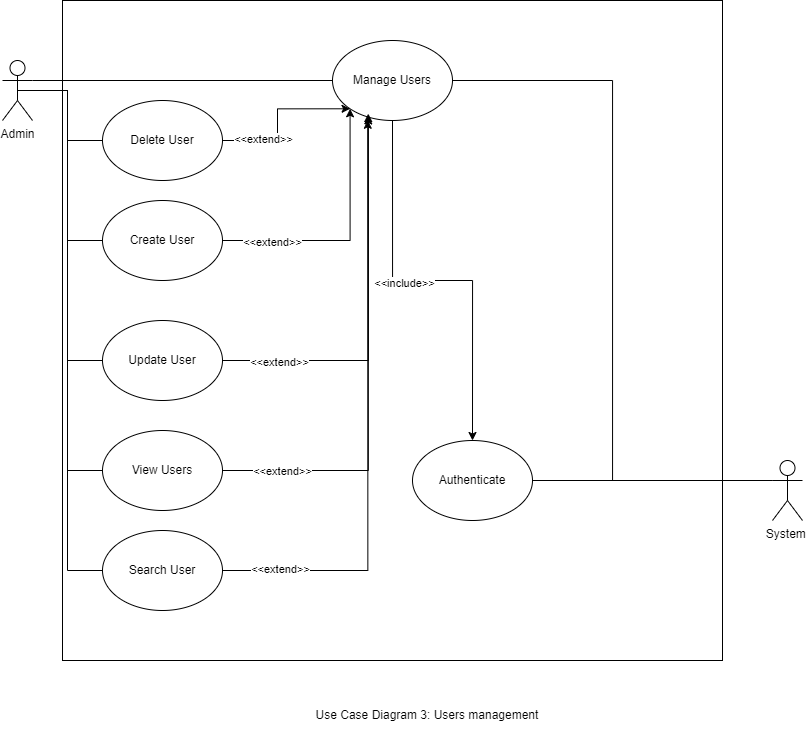

The diagram above was exported from draw.io. Its source (the exported page's mxGraphModel, read from the mxfile embedded in the PNG):
<mxGraphModel dx="1235" dy="614" grid="1" gridSize="10" guides="1" tooltips="1" connect="1" arrows="1" fold="1" page="1" pageScale="1" pageWidth="1169" pageHeight="826" background="none" math="0" shadow="0">
  <root>
    <mxCell id="0" />
    <mxCell id="1" parent="0" />
    <mxCell id="mie_pbGPaxeNMXSdJQv2-41" value="" style="whiteSpace=wrap;html=1;aspect=fixed;" vertex="1" parent="1">
      <mxGeometry x="280" y="150" width="660" height="660" as="geometry" />
    </mxCell>
    <mxCell id="mie_pbGPaxeNMXSdJQv2-57" style="edgeStyle=orthogonalEdgeStyle;rounded=0;orthogonalLoop=1;jettySize=auto;html=1;exitX=1;exitY=0.3333333333333333;exitDx=0;exitDy=0;exitPerimeter=0;entryX=0;entryY=0.5;entryDx=0;entryDy=0;endArrow=none;endFill=0;" edge="1" parent="1" source="mie_pbGPaxeNMXSdJQv2-42" target="mie_pbGPaxeNMXSdJQv2-54">
      <mxGeometry relative="1" as="geometry" />
    </mxCell>
    <mxCell id="mie_pbGPaxeNMXSdJQv2-83" style="edgeStyle=orthogonalEdgeStyle;rounded=0;orthogonalLoop=1;jettySize=auto;html=1;exitX=0.5;exitY=0.5;exitDx=0;exitDy=0;exitPerimeter=0;entryX=0;entryY=0.5;entryDx=0;entryDy=0;endArrow=none;endFill=0;" edge="1" parent="1" source="mie_pbGPaxeNMXSdJQv2-42" target="mie_pbGPaxeNMXSdJQv2-82">
      <mxGeometry relative="1" as="geometry" />
    </mxCell>
    <mxCell id="mie_pbGPaxeNMXSdJQv2-84" style="edgeStyle=orthogonalEdgeStyle;rounded=0;orthogonalLoop=1;jettySize=auto;html=1;exitX=0.5;exitY=0.5;exitDx=0;exitDy=0;exitPerimeter=0;entryX=0;entryY=0.5;entryDx=0;entryDy=0;endArrow=none;endFill=0;" edge="1" parent="1" source="mie_pbGPaxeNMXSdJQv2-42" target="mie_pbGPaxeNMXSdJQv2-79">
      <mxGeometry relative="1" as="geometry" />
    </mxCell>
    <mxCell id="mie_pbGPaxeNMXSdJQv2-85" style="edgeStyle=orthogonalEdgeStyle;rounded=0;orthogonalLoop=1;jettySize=auto;html=1;exitX=0.5;exitY=0.5;exitDx=0;exitDy=0;exitPerimeter=0;entryX=0;entryY=0.5;entryDx=0;entryDy=0;endArrow=none;endFill=0;" edge="1" parent="1" source="mie_pbGPaxeNMXSdJQv2-42" target="mie_pbGPaxeNMXSdJQv2-80">
      <mxGeometry relative="1" as="geometry" />
    </mxCell>
    <mxCell id="mie_pbGPaxeNMXSdJQv2-86" style="edgeStyle=orthogonalEdgeStyle;rounded=0;orthogonalLoop=1;jettySize=auto;html=1;exitX=0.5;exitY=0.5;exitDx=0;exitDy=0;exitPerimeter=0;entryX=0;entryY=0.5;entryDx=0;entryDy=0;endArrow=none;endFill=0;" edge="1" parent="1" source="mie_pbGPaxeNMXSdJQv2-42" target="mie_pbGPaxeNMXSdJQv2-81">
      <mxGeometry relative="1" as="geometry" />
    </mxCell>
    <mxCell id="mie_pbGPaxeNMXSdJQv2-100" style="edgeStyle=orthogonalEdgeStyle;rounded=0;orthogonalLoop=1;jettySize=auto;html=1;exitX=0.5;exitY=0.5;exitDx=0;exitDy=0;exitPerimeter=0;entryX=0;entryY=0.5;entryDx=0;entryDy=0;endArrow=none;endFill=0;" edge="1" parent="1" source="mie_pbGPaxeNMXSdJQv2-42" target="mie_pbGPaxeNMXSdJQv2-97">
      <mxGeometry relative="1" as="geometry" />
    </mxCell>
    <mxCell id="mie_pbGPaxeNMXSdJQv2-42" value="Admin" style="shape=umlActor;verticalLabelPosition=bottom;verticalAlign=top;html=1;outlineConnect=0;" vertex="1" parent="1">
      <mxGeometry x="220" y="210" width="30" height="60" as="geometry" />
    </mxCell>
    <mxCell id="mie_pbGPaxeNMXSdJQv2-48" value="Authenticate" style="ellipse;whiteSpace=wrap;html=1;" vertex="1" parent="1">
      <mxGeometry x="630" y="590" width="120" height="80" as="geometry" />
    </mxCell>
    <mxCell id="mie_pbGPaxeNMXSdJQv2-67" style="edgeStyle=orthogonalEdgeStyle;rounded=0;orthogonalLoop=1;jettySize=auto;html=1;exitX=0.5;exitY=1;exitDx=0;exitDy=0;" edge="1" parent="1" source="mie_pbGPaxeNMXSdJQv2-54" target="mie_pbGPaxeNMXSdJQv2-48">
      <mxGeometry relative="1" as="geometry" />
    </mxCell>
    <mxCell id="mie_pbGPaxeNMXSdJQv2-69" value="&amp;lt;&amp;lt;include&amp;gt;&amp;gt;" style="edgeLabel;html=1;align=center;verticalAlign=middle;resizable=0;points=[];" vertex="1" connectable="0" parent="mie_pbGPaxeNMXSdJQv2-67">
      <mxGeometry x="-0.1422" y="-2" relative="1" as="geometry">
        <mxPoint as="offset" />
      </mxGeometry>
    </mxCell>
    <mxCell id="mie_pbGPaxeNMXSdJQv2-54" value="Manage Users" style="ellipse;whiteSpace=wrap;html=1;" vertex="1" parent="1">
      <mxGeometry x="550" y="190" width="120" height="80" as="geometry" />
    </mxCell>
    <mxCell id="mie_pbGPaxeNMXSdJQv2-95" style="edgeStyle=orthogonalEdgeStyle;rounded=0;orthogonalLoop=1;jettySize=auto;html=1;exitX=0;exitY=0.3333333333333333;exitDx=0;exitDy=0;exitPerimeter=0;endArrow=none;endFill=0;" edge="1" parent="1" source="mie_pbGPaxeNMXSdJQv2-75" target="mie_pbGPaxeNMXSdJQv2-48">
      <mxGeometry relative="1" as="geometry" />
    </mxCell>
    <mxCell id="mie_pbGPaxeNMXSdJQv2-96" style="edgeStyle=orthogonalEdgeStyle;rounded=0;orthogonalLoop=1;jettySize=auto;html=1;exitX=0;exitY=0.3333333333333333;exitDx=0;exitDy=0;exitPerimeter=0;entryX=1;entryY=0.5;entryDx=0;entryDy=0;endArrow=none;endFill=0;" edge="1" parent="1" source="mie_pbGPaxeNMXSdJQv2-75" target="mie_pbGPaxeNMXSdJQv2-54">
      <mxGeometry relative="1" as="geometry" />
    </mxCell>
    <mxCell id="mie_pbGPaxeNMXSdJQv2-75" value="System&amp;nbsp;" style="shape=umlActor;verticalLabelPosition=bottom;verticalAlign=top;html=1;outlineConnect=0;" vertex="1" parent="1">
      <mxGeometry x="990" y="610" width="30" height="60" as="geometry" />
    </mxCell>
    <mxCell id="mie_pbGPaxeNMXSdJQv2-78" value="Use Case Diagram 3: Users management" style="text;html=1;align=center;verticalAlign=middle;whiteSpace=wrap;rounded=0;" vertex="1" parent="1">
      <mxGeometry x="505" y="850" width="280" height="30" as="geometry" />
    </mxCell>
    <mxCell id="mie_pbGPaxeNMXSdJQv2-88" style="edgeStyle=orthogonalEdgeStyle;rounded=0;orthogonalLoop=1;jettySize=auto;html=1;exitX=1;exitY=0.5;exitDx=0;exitDy=0;entryX=0;entryY=1;entryDx=0;entryDy=0;" edge="1" parent="1" source="mie_pbGPaxeNMXSdJQv2-79" target="mie_pbGPaxeNMXSdJQv2-54">
      <mxGeometry relative="1" as="geometry" />
    </mxCell>
    <mxCell id="mie_pbGPaxeNMXSdJQv2-93" value="&amp;lt;&amp;lt;extend&amp;gt;&amp;gt;" style="edgeLabel;html=1;align=center;verticalAlign=middle;resizable=0;points=[];" vertex="1" connectable="0" parent="mie_pbGPaxeNMXSdJQv2-88">
      <mxGeometry x="-0.6077" y="-1" relative="1" as="geometry">
        <mxPoint x="-1" as="offset" />
      </mxGeometry>
    </mxCell>
    <mxCell id="mie_pbGPaxeNMXSdJQv2-79" value="Create User" style="ellipse;whiteSpace=wrap;html=1;" vertex="1" parent="1">
      <mxGeometry x="320" y="350" width="120" height="80" as="geometry" />
    </mxCell>
    <mxCell id="mie_pbGPaxeNMXSdJQv2-80" value="Update User" style="ellipse;whiteSpace=wrap;html=1;" vertex="1" parent="1">
      <mxGeometry x="320" y="470" width="120" height="80" as="geometry" />
    </mxCell>
    <mxCell id="mie_pbGPaxeNMXSdJQv2-81" value="View Users" style="ellipse;whiteSpace=wrap;html=1;" vertex="1" parent="1">
      <mxGeometry x="320" y="580" width="120" height="80" as="geometry" />
    </mxCell>
    <mxCell id="mie_pbGPaxeNMXSdJQv2-87" style="edgeStyle=orthogonalEdgeStyle;rounded=0;orthogonalLoop=1;jettySize=auto;html=1;exitX=1;exitY=0.5;exitDx=0;exitDy=0;entryX=0;entryY=1;entryDx=0;entryDy=0;" edge="1" parent="1" source="mie_pbGPaxeNMXSdJQv2-82" target="mie_pbGPaxeNMXSdJQv2-54">
      <mxGeometry relative="1" as="geometry" />
    </mxCell>
    <mxCell id="mie_pbGPaxeNMXSdJQv2-94" value="&amp;lt;&amp;lt;extend&amp;gt;&amp;gt;" style="edgeLabel;html=1;align=center;verticalAlign=middle;resizable=0;points=[];" vertex="1" connectable="0" parent="mie_pbGPaxeNMXSdJQv2-87">
      <mxGeometry x="-0.487" y="2" relative="1" as="geometry">
        <mxPoint x="-1" as="offset" />
      </mxGeometry>
    </mxCell>
    <mxCell id="mie_pbGPaxeNMXSdJQv2-82" value="Delete User" style="ellipse;whiteSpace=wrap;html=1;" vertex="1" parent="1">
      <mxGeometry x="320" y="250" width="120" height="80" as="geometry" />
    </mxCell>
    <mxCell id="mie_pbGPaxeNMXSdJQv2-89" style="edgeStyle=orthogonalEdgeStyle;rounded=0;orthogonalLoop=1;jettySize=auto;html=1;exitX=1;exitY=0.5;exitDx=0;exitDy=0;entryX=0.298;entryY=0.943;entryDx=0;entryDy=0;entryPerimeter=0;" edge="1" parent="1" source="mie_pbGPaxeNMXSdJQv2-80" target="mie_pbGPaxeNMXSdJQv2-54">
      <mxGeometry relative="1" as="geometry" />
    </mxCell>
    <mxCell id="mie_pbGPaxeNMXSdJQv2-92" value="&amp;lt;&amp;lt;extend&amp;gt;&amp;gt;" style="edgeLabel;html=1;align=center;verticalAlign=middle;resizable=0;points=[];" vertex="1" connectable="0" parent="mie_pbGPaxeNMXSdJQv2-89">
      <mxGeometry x="-0.7029" y="-1" relative="1" as="geometry">
        <mxPoint x="-1" as="offset" />
      </mxGeometry>
    </mxCell>
    <mxCell id="mie_pbGPaxeNMXSdJQv2-90" style="edgeStyle=orthogonalEdgeStyle;rounded=0;orthogonalLoop=1;jettySize=auto;html=1;exitX=1;exitY=0.5;exitDx=0;exitDy=0;entryX=0.298;entryY=0.914;entryDx=0;entryDy=0;entryPerimeter=0;" edge="1" parent="1" source="mie_pbGPaxeNMXSdJQv2-81" target="mie_pbGPaxeNMXSdJQv2-54">
      <mxGeometry relative="1" as="geometry" />
    </mxCell>
    <mxCell id="mie_pbGPaxeNMXSdJQv2-91" value="&amp;lt;&amp;lt;extend&amp;gt;&amp;gt;" style="edgeLabel;html=1;align=center;verticalAlign=middle;resizable=0;points=[];" vertex="1" connectable="0" parent="mie_pbGPaxeNMXSdJQv2-90">
      <mxGeometry x="-0.7636" relative="1" as="geometry">
        <mxPoint x="-1" as="offset" />
      </mxGeometry>
    </mxCell>
    <mxCell id="mie_pbGPaxeNMXSdJQv2-97" value="Search User" style="ellipse;whiteSpace=wrap;html=1;" vertex="1" parent="1">
      <mxGeometry x="320" y="680" width="120" height="80" as="geometry" />
    </mxCell>
    <mxCell id="mie_pbGPaxeNMXSdJQv2-98" style="edgeStyle=orthogonalEdgeStyle;rounded=0;orthogonalLoop=1;jettySize=auto;html=1;exitX=1;exitY=0.5;exitDx=0;exitDy=0;entryX=0.294;entryY=0.997;entryDx=0;entryDy=0;entryPerimeter=0;" edge="1" parent="1" source="mie_pbGPaxeNMXSdJQv2-97" target="mie_pbGPaxeNMXSdJQv2-54">
      <mxGeometry relative="1" as="geometry" />
    </mxCell>
    <mxCell id="mie_pbGPaxeNMXSdJQv2-99" value="&amp;lt;&amp;lt;extend&amp;gt;&amp;gt;" style="edgeLabel;html=1;align=center;verticalAlign=middle;resizable=0;points=[];" vertex="1" connectable="0" parent="mie_pbGPaxeNMXSdJQv2-98">
      <mxGeometry x="-0.8078" y="2" relative="1" as="geometry">
        <mxPoint as="offset" />
      </mxGeometry>
    </mxCell>
  </root>
</mxGraphModel>